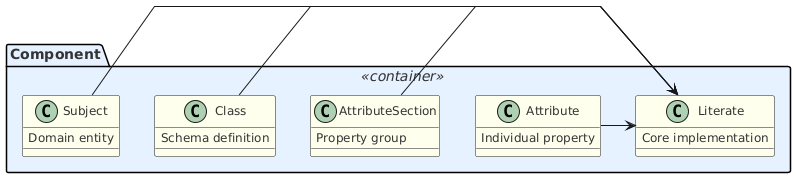

The diagram above was rendered by PlantUML. Its source (embedded in the PNG):
@startuml
' Configure the modern style approach with CSS
' Try polyline instead of ortho
skinparam linetype polyline

<style>
/* Global settings */
diagram {
backgroundColor: white;
}

/* Class styling */
class {
BackgroundColor: #FFFFEE;
BorderColor: #333333;
BorderThickness: 1;
BorderRadius: 8;
FontColor: #333333;
FontSize: 12;
}

/* Arrow styling */
arrow {
Color: #333333;
Thickness: 1.5;
}

/* Package styling */
package {
BackgroundColor: #E6F2FF;
BorderColor: #336699;
BorderThickness: 3;
FontColor: #333333;
}

/* Custom style for Component */
.container {
BackgroundColor: #E6F2FF;
BorderColor: #336699;
BorderThickness: 3;
BorderRadius: 10;
}
</style>

package "Component" <<container>> {
class Literate {
Core implementation
}

class Subject {
Domain entity
}
class Class {
Schema definition
}
class AttributeSection {
Property group
}
class Attribute {
Individual property
}

' Relationships
Subject -> Literate
Class -> Literate
AttributeSection -> Literate
Attribute -> Literate
}
@enduml